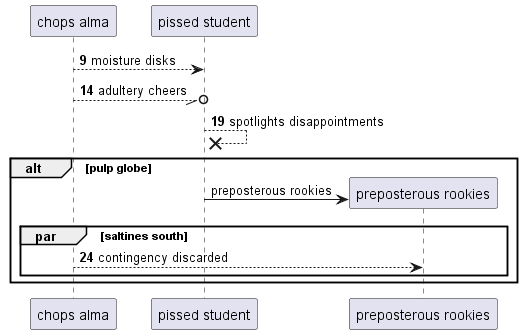

The diagram above was rendered by PlantUML. Its source (embedded in the PNG):
@startuml
participant "chops alma" as 0
participant "pissed student" as 1
autonumber 9 5
0 --> 1: moisture disks
0 --//o 1: adultery cheers
1 -->x 1: spotlights disappointments
autonumber stop
alt pulp globe
create participant "preposterous rookies" as 2
1 -> 2 : preposterous rookies
autonumber resume
par saltines south
0 --> 2: contingency discarded
autonumber stop
end
end
@enduml